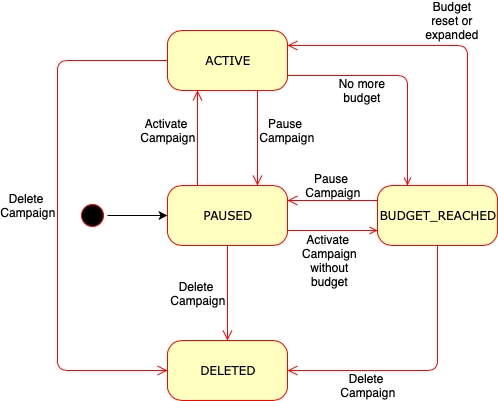

The diagram above was exported from draw.io. Its source (the exported page's mxGraphModel, read from the mxfile embedded in the PNG):
<mxGraphModel dx="1295" dy="785" grid="1" gridSize="10" guides="1" tooltips="1" connect="1" arrows="1" fold="1" page="1" pageScale="1" pageWidth="1100" pageHeight="850" background="#ffffff" math="0" shadow="0">
  <root>
    <mxCell id="0" />
    <mxCell id="1" parent="0" />
    <mxCell id="3U5QD6yRcjx3piCRP_av-2" style="edgeStyle=orthogonalEdgeStyle;rounded=0;orthogonalLoop=1;jettySize=auto;html=1;entryX=0;entryY=0.5;entryDx=0;entryDy=0;" parent="1" source="382b91b5511bd0f7-1" target="382b91b5511bd0f7-5" edge="1">
      <mxGeometry relative="1" as="geometry" />
    </mxCell>
    <mxCell id="382b91b5511bd0f7-1" value="" style="ellipse;html=1;shape=startState;fillColor=#000000;strokeColor=#ff0000;rounded=1;shadow=0;comic=0;labelBackgroundColor=none;fontFamily=Verdana;fontSize=12;fontColor=#000000;align=center;direction=south;" parent="1" vertex="1">
      <mxGeometry x="150" y="290" width="30" height="30" as="geometry" />
    </mxCell>
    <mxCell id="382b91b5511bd0f7-5" value="PAUSED&lt;br&gt;" style="rounded=1;whiteSpace=wrap;html=1;arcSize=24;fillColor=#ffffc0;strokeColor=#ff0000;shadow=0;comic=0;labelBackgroundColor=none;fontFamily=Verdana;fontSize=12;fontColor=#000000;align=center;" parent="1" vertex="1">
      <mxGeometry x="240" y="275" width="120" height="60" as="geometry" />
    </mxCell>
    <mxCell id="382b91b5511bd0f7-6" value="ACTIVE" style="rounded=1;whiteSpace=wrap;html=1;arcSize=24;fillColor=#ffffc0;strokeColor=#ff0000;shadow=0;comic=0;labelBackgroundColor=none;fontFamily=Verdana;fontSize=12;fontColor=#000000;align=center;" parent="1" vertex="1">
      <mxGeometry x="240" y="120" width="120" height="60" as="geometry" />
    </mxCell>
    <mxCell id="2a3bc250acf0617d-11" style="edgeStyle=orthogonalEdgeStyle;html=1;labelBackgroundColor=none;endArrow=open;endSize=8;strokeColor=#ff0000;fontFamily=Verdana;fontSize=12;align=left;startArrow=none;startFill=0;exitX=0.75;exitY=0;exitDx=0;exitDy=0;entryX=1;entryY=0.25;entryDx=0;entryDy=0;endFill=0;" parent="1" source="382b91b5511bd0f7-7" target="382b91b5511bd0f7-6" edge="1">
      <mxGeometry relative="1" as="geometry">
        <mxPoint x="520" y="200" as="sourcePoint" />
        <Array as="points">
          <mxPoint x="540" y="135" />
        </Array>
        <mxPoint x="390" y="110" as="targetPoint" />
      </mxGeometry>
    </mxCell>
    <mxCell id="3U5QD6yRcjx3piCRP_av-1" style="edgeStyle=orthogonalEdgeStyle;html=1;exitX=0.75;exitY=1;entryX=0.75;entryY=0;labelBackgroundColor=none;endArrow=open;endSize=8;strokeColor=#ff0000;fontFamily=Verdana;fontSize=12;align=left;entryDx=0;entryDy=0;exitDx=0;exitDy=0;startArrow=none;startFill=0;" parent="1" source="382b91b5511bd0f7-6" target="382b91b5511bd0f7-5" edge="1">
      <mxGeometry relative="1" as="geometry">
        <mxPoint x="280" y="320" as="sourcePoint" />
        <mxPoint x="280" y="190" as="targetPoint" />
      </mxGeometry>
    </mxCell>
    <mxCell id="3U5QD6yRcjx3piCRP_av-3" value="DELETED" style="rounded=1;whiteSpace=wrap;html=1;arcSize=24;fillColor=#ffffc0;strokeColor=#ff0000;shadow=0;comic=0;labelBackgroundColor=none;fontFamily=Verdana;fontSize=12;fontColor=#000000;align=center;" parent="1" vertex="1">
      <mxGeometry x="240" y="430" width="120" height="60" as="geometry" />
    </mxCell>
    <mxCell id="3U5QD6yRcjx3piCRP_av-7" style="edgeStyle=orthogonalEdgeStyle;html=1;exitX=0.5;exitY=1;labelBackgroundColor=none;endArrow=open;endSize=8;strokeColor=#ff0000;fontFamily=Verdana;fontSize=12;align=left;exitDx=0;exitDy=0;" parent="1" source="382b91b5511bd0f7-5" target="3U5QD6yRcjx3piCRP_av-3" edge="1">
      <mxGeometry relative="1" as="geometry">
        <mxPoint x="280" y="320" as="sourcePoint" />
        <mxPoint x="280" y="190" as="targetPoint" />
      </mxGeometry>
    </mxCell>
    <mxCell id="3U5QD6yRcjx3piCRP_av-8" style="edgeStyle=orthogonalEdgeStyle;html=1;exitX=0;exitY=0.5;entryX=0;entryY=0.5;labelBackgroundColor=none;endArrow=open;endSize=8;strokeColor=#ff0000;fontFamily=Verdana;fontSize=12;align=left;exitDx=0;exitDy=0;entryDx=0;entryDy=0;" parent="1" source="382b91b5511bd0f7-6" target="3U5QD6yRcjx3piCRP_av-3" edge="1">
      <mxGeometry relative="1" as="geometry">
        <mxPoint x="290" y="330" as="sourcePoint" />
        <mxPoint x="290" y="200" as="targetPoint" />
        <Array as="points">
          <mxPoint x="130" y="150" />
          <mxPoint x="130" y="460" />
        </Array>
      </mxGeometry>
    </mxCell>
    <mxCell id="3U5QD6yRcjx3piCRP_av-9" style="edgeStyle=orthogonalEdgeStyle;html=1;labelBackgroundColor=none;endArrow=open;endSize=8;strokeColor=#ff0000;fontFamily=Verdana;fontSize=12;align=left;entryX=1;entryY=0.5;entryDx=0;entryDy=0;exitX=0.5;exitY=1;exitDx=0;exitDy=0;" parent="1" target="3U5QD6yRcjx3piCRP_av-3" edge="1" source="382b91b5511bd0f7-7">
      <mxGeometry relative="1" as="geometry">
        <mxPoint x="520" y="360" as="sourcePoint" />
        <Array as="points">
          <mxPoint x="510" y="460" />
        </Array>
        <mxPoint x="340" y="190" as="targetPoint" />
      </mxGeometry>
    </mxCell>
    <mxCell id="OTaOff4kpUFimaLDAL04-1" style="edgeStyle=orthogonalEdgeStyle;html=1;labelBackgroundColor=none;endArrow=open;endSize=8;strokeColor=#ff0000;fontFamily=Verdana;fontSize=12;align=left;exitX=0;exitY=0.25;exitDx=0;exitDy=0;startArrow=none;startFill=0;entryX=1;entryY=0.25;entryDx=0;entryDy=0;" parent="1" source="382b91b5511bd0f7-7" target="382b91b5511bd0f7-5" edge="1">
      <mxGeometry relative="1" as="geometry">
        <mxPoint x="510" y="270" as="sourcePoint" />
        <Array as="points" />
        <mxPoint x="350" y="455" as="targetPoint" />
      </mxGeometry>
    </mxCell>
    <mxCell id="382b91b5511bd0f7-7" value="BUDGET_REACHED&lt;br&gt;" style="rounded=1;whiteSpace=wrap;html=1;arcSize=24;fillColor=#ffffc0;strokeColor=#ff0000;shadow=0;comic=0;labelBackgroundColor=none;fontFamily=Verdana;fontSize=12;fontColor=#000000;align=center;" parent="1" vertex="1">
      <mxGeometry x="450" y="275" width="120" height="60" as="geometry" />
    </mxCell>
    <mxCell id="13wa0pscS47swXx9H2-q-3" value="Pause&amp;nbsp;&lt;br&gt;Campaign" style="text;html=1;strokeColor=none;fillColor=none;align=center;verticalAlign=middle;whiteSpace=wrap;rounded=0;" vertex="1" parent="1">
      <mxGeometry x="339" y="210" width="40" height="20" as="geometry" />
    </mxCell>
    <mxCell id="13wa0pscS47swXx9H2-q-5" style="edgeStyle=orthogonalEdgeStyle;html=1;exitX=0.25;exitY=0;entryX=0.25;entryY=1;labelBackgroundColor=none;endArrow=open;endSize=8;strokeColor=#ff0000;fontFamily=Verdana;fontSize=12;align=left;entryDx=0;entryDy=0;exitDx=0;exitDy=0;startArrow=none;startFill=0;" edge="1" parent="1" source="382b91b5511bd0f7-5" target="382b91b5511bd0f7-6">
      <mxGeometry relative="1" as="geometry">
        <mxPoint x="340" y="190" as="sourcePoint" />
        <mxPoint x="340" y="285" as="targetPoint" />
        <Array as="points">
          <mxPoint x="270" y="250" />
          <mxPoint x="270" y="250" />
        </Array>
      </mxGeometry>
    </mxCell>
    <mxCell id="13wa0pscS47swXx9H2-q-6" value="Activate&amp;nbsp;&lt;br&gt;Campaign" style="text;html=1;strokeColor=none;fillColor=none;align=center;verticalAlign=middle;whiteSpace=wrap;rounded=0;" vertex="1" parent="1">
      <mxGeometry x="220" y="210" width="40" height="20" as="geometry" />
    </mxCell>
    <mxCell id="13wa0pscS47swXx9H2-q-7" style="edgeStyle=orthogonalEdgeStyle;html=1;labelBackgroundColor=none;endArrow=none;endSize=8;strokeColor=#ff0000;fontFamily=Verdana;fontSize=12;align=left;startArrow=open;startFill=0;entryX=1;entryY=0.75;entryDx=0;entryDy=0;exitX=0.25;exitY=0;exitDx=0;exitDy=0;endFill=0;" edge="1" parent="1" source="382b91b5511bd0f7-7" target="382b91b5511bd0f7-6">
      <mxGeometry relative="1" as="geometry">
        <mxPoint x="520" y="285" as="sourcePoint" />
        <Array as="points">
          <mxPoint x="480" y="165" />
        </Array>
        <mxPoint x="370" y="160" as="targetPoint" />
      </mxGeometry>
    </mxCell>
    <mxCell id="13wa0pscS47swXx9H2-q-9" value="No more budget" style="text;html=1;strokeColor=none;fillColor=none;align=center;verticalAlign=middle;whiteSpace=wrap;rounded=0;" vertex="1" parent="1">
      <mxGeometry x="410" y="170" width="50" height="20" as="geometry" />
    </mxCell>
    <mxCell id="13wa0pscS47swXx9H2-q-10" value="Budget reset or expanded" style="text;html=1;strokeColor=none;fillColor=none;align=center;verticalAlign=middle;whiteSpace=wrap;rounded=0;" vertex="1" parent="1">
      <mxGeometry x="500" y="100" width="50" height="20" as="geometry" />
    </mxCell>
    <mxCell id="13wa0pscS47swXx9H2-q-11" value="Delete&amp;nbsp;&lt;br&gt;Campaign" style="text;html=1;strokeColor=none;fillColor=none;align=center;verticalAlign=middle;whiteSpace=wrap;rounded=0;" vertex="1" parent="1">
      <mxGeometry x="80" y="285" width="40" height="20" as="geometry" />
    </mxCell>
    <mxCell id="13wa0pscS47swXx9H2-q-12" value="Delete&amp;nbsp;&lt;br&gt;Campaign" style="text;html=1;strokeColor=none;fillColor=none;align=center;verticalAlign=middle;whiteSpace=wrap;rounded=0;" vertex="1" parent="1">
      <mxGeometry x="250" y="372.5" width="40" height="20" as="geometry" />
    </mxCell>
    <mxCell id="13wa0pscS47swXx9H2-q-13" value="Delete&amp;nbsp;&lt;br&gt;Campaign" style="text;html=1;strokeColor=none;fillColor=none;align=center;verticalAlign=middle;whiteSpace=wrap;rounded=0;" vertex="1" parent="1">
      <mxGeometry x="420" y="465" width="40" height="20" as="geometry" />
    </mxCell>
    <mxCell id="13wa0pscS47swXx9H2-q-14" value="Pause&amp;nbsp;&lt;br&gt;Campaign" style="text;html=1;strokeColor=none;fillColor=none;align=center;verticalAlign=middle;whiteSpace=wrap;rounded=0;" vertex="1" parent="1">
      <mxGeometry x="385" y="265" width="40" height="20" as="geometry" />
    </mxCell>
    <mxCell id="13wa0pscS47swXx9H2-q-15" style="edgeStyle=orthogonalEdgeStyle;html=1;labelBackgroundColor=none;endArrow=none;endSize=8;strokeColor=#ff0000;fontFamily=Verdana;fontSize=12;align=left;exitX=0;exitY=0.75;exitDx=0;exitDy=0;startArrow=open;startFill=0;entryX=1;entryY=0.75;entryDx=0;entryDy=0;endFill=0;" edge="1" parent="1" source="382b91b5511bd0f7-7" target="382b91b5511bd0f7-5">
      <mxGeometry relative="1" as="geometry">
        <mxPoint x="460" y="300" as="sourcePoint" />
        <Array as="points" />
        <mxPoint x="370" y="300" as="targetPoint" />
      </mxGeometry>
    </mxCell>
    <mxCell id="13wa0pscS47swXx9H2-q-16" value="Activate&amp;nbsp;&lt;br&gt;Campaign&lt;br&gt;without budget" style="text;html=1;strokeColor=none;fillColor=none;align=center;verticalAlign=middle;whiteSpace=wrap;rounded=0;" vertex="1" parent="1">
      <mxGeometry x="370" y="330" width="65" height="40" as="geometry" />
    </mxCell>
  </root>
</mxGraphModel>